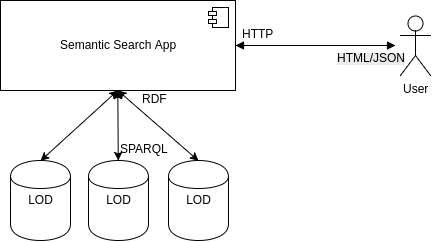

The diagram above was exported from draw.io. Its source (the exported page's mxGraphModel, read from the mxfile embedded in the PNG):
<mxGraphModel dx="542" dy="519" grid="1" gridSize="10" guides="1" tooltips="1" connect="1" arrows="1" fold="1" page="1" pageScale="1" pageWidth="850" pageHeight="1100" math="0" shadow="0">
  <root>
    <mxCell id="0" />
    <mxCell id="1" parent="0" />
    <mxCell id="3aec0425c3224049-21" value="HTTP" style="text;html=1;resizable=0;points=[];autosize=1;align=left;verticalAlign=top;spacingTop=-4;" vertex="1" parent="1">
      <mxGeometry x="320" y="465" width="50" height="20" as="geometry" />
    </mxCell>
    <mxCell id="27755850ca6459c3-12" value="Semantic Search App" style="html=1;" vertex="1" parent="1">
      <mxGeometry x="80" y="440" width="235" height="90" as="geometry" />
    </mxCell>
    <mxCell id="27755850ca6459c3-13" value="" style="shape=component;jettyWidth=8;jettyHeight=4;" vertex="1" parent="27755850ca6459c3-12">
      <mxGeometry x="1" width="20" height="20" relative="1" as="geometry">
        <mxPoint x="-27" y="7" as="offset" />
      </mxGeometry>
    </mxCell>
    <mxCell id="27755850ca6459c3-15" value="" style="endArrow=block;startArrow=block;endFill=1;startFill=1;html=1;" edge="1" parent="1" source="27755850ca6459c3-12">
      <mxGeometry width="160" relative="1" as="geometry">
        <mxPoint x="315" y="485" as="sourcePoint" />
        <mxPoint x="475" y="485" as="targetPoint" />
      </mxGeometry>
    </mxCell>
    <mxCell id="27755850ca6459c3-17" value="User" style="shape=umlActor;verticalLabelPosition=bottom;labelBackgroundColor=#ffffff;verticalAlign=top;html=1;" vertex="1" parent="1">
      <mxGeometry x="480" y="455" width="30" height="60" as="geometry" />
    </mxCell>
    <mxCell id="27755850ca6459c3-27" value="&lt;span style=&quot;color: rgb(0 , 0 , 0) ; font-family: &amp;#34;helvetica&amp;#34; ; font-size: 12px ; font-style: normal ; font-weight: normal ; letter-spacing: normal ; text-align: left ; text-indent: 0px ; text-transform: none ; white-space: nowrap ; word-spacing: 0px ; background-color: rgb(235 , 235 , 235) ; display: inline ; float: none&quot;&gt;HTML/JSON&lt;/span&gt;" style="text;html=1;" vertex="1" parent="1">
      <mxGeometry x="415" y="485" width="50" height="30" as="geometry" />
    </mxCell>
    <mxCell id="27755850ca6459c3-28" value="&lt;div&gt;LOD&lt;/div&gt;" style="shape=cylinder;whiteSpace=wrap;html=1;" vertex="1" parent="1">
      <mxGeometry x="168" y="600" width="60" height="80" as="geometry" />
    </mxCell>
    <mxCell id="27755850ca6459c3-30" value="" style="endArrow=classic;html=1;entryX=0.5;entryY=1;startArrow=classic;startFill=1;" edge="1" parent="1" source="27755850ca6459c3-28" target="27755850ca6459c3-12">
      <mxGeometry width="50" height="50" relative="1" as="geometry">
        <mxPoint x="275" y="580" as="sourcePoint" />
        <mxPoint x="55" y="720" as="targetPoint" />
      </mxGeometry>
    </mxCell>
    <mxCell id="27755850ca6459c3-52" value="RDF" style="text;html=1;resizable=0;points=[];autosize=1;align=left;verticalAlign=top;spacingTop=-4;" vertex="1" parent="1">
      <mxGeometry x="220" y="530" width="40" height="20" as="geometry" />
    </mxCell>
    <mxCell id="27755850ca6459c3-54" value="SPARQL" style="text;html=1;resizable=0;points=[];autosize=1;align=left;verticalAlign=top;spacingTop=-4;" vertex="1" parent="1">
      <mxGeometry x="198" y="580" width="60" height="20" as="geometry" />
    </mxCell>
    <mxCell id="3363cf7fb45ee29c-1" value="&lt;div&gt;LOD&lt;/div&gt;" style="shape=cylinder;whiteSpace=wrap;html=1;" vertex="1" parent="1">
      <mxGeometry x="248" y="600" width="60" height="80" as="geometry" />
    </mxCell>
    <mxCell id="3363cf7fb45ee29c-2" value="&lt;div&gt;LOD&lt;/div&gt;" style="shape=cylinder;whiteSpace=wrap;html=1;" vertex="1" parent="1">
      <mxGeometry x="90" y="600" width="60" height="80" as="geometry" />
    </mxCell>
    <mxCell id="3363cf7fb45ee29c-3" value="" style="endArrow=classic;html=1;entryX=0.5;entryY=1;startArrow=classic;startFill=1;exitX=0.5;exitY=0;" edge="1" parent="1" source="3363cf7fb45ee29c-1" target="27755850ca6459c3-12">
      <mxGeometry x="208" y="540" width="50" height="50" as="geometry">
        <mxPoint x="208" y="610" as="sourcePoint" />
        <mxPoint x="208" y="540" as="targetPoint" />
      </mxGeometry>
    </mxCell>
    <mxCell id="3363cf7fb45ee29c-4" value="" style="endArrow=classic;html=1;entryX=0.5;entryY=1;startArrow=classic;startFill=1;exitX=0.5;exitY=0;" edge="1" parent="1" source="3363cf7fb45ee29c-2" target="27755850ca6459c3-12">
      <mxGeometry x="218" y="550" width="50" height="50" as="geometry">
        <mxPoint x="218" y="620" as="sourcePoint" />
        <mxPoint x="218" y="550" as="targetPoint" />
      </mxGeometry>
    </mxCell>
  </root>
</mxGraphModel>